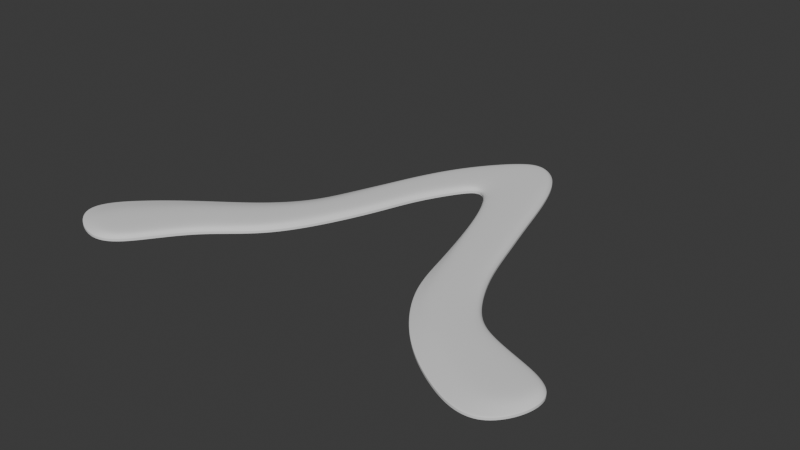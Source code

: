 # Source: fuzzilicious.blend  (saved by Blender 4.0.36; exported with 4.5.12 LTS)
import bpy
from mathutils import Matrix  # noqa: F401  (used for matrix-valued properties, if any)

bpy.ops.wm.read_factory_settings(use_empty=True)
scene = bpy.context.scene
scene.name = 'Scene'

# ---- collections
col_collection = bpy.data.collections.new('Collection'); scene.collection.children.link(col_collection)

# ---- node groups
ng_auto_smooth = bpy.data.node_groups.new('Auto Smooth', 'GeometryNodeTree')
_s = ng_auto_smooth.interface.new_socket(name='Geometry', in_out='OUTPUT', socket_type='NodeSocketGeometry')
_s = ng_auto_smooth.interface.new_socket(name='Geometry', in_out='INPUT', socket_type='NodeSocketGeometry')
_s = ng_auto_smooth.interface.new_socket(name='Angle', in_out='INPUT', socket_type='NodeSocketFloat')
_s.subtype = 'ANGLE'
_s.min_value = 0.0
_s.max_value = 3.142
ng_auto_smooth.is_modifier = True
_N = ng_auto_smooth.nodes; _L = ng_auto_smooth.links
n0 = _N.new('NodeGroupOutput'); n0.name = 'Group Output'; n0.location = (480, -100)
n1 = _N.new('NodeGroupInput'); n1.name = 'Group Input'; n1.location = (-420, -300)
n2 = _N.new('NodeGroupInput'); n2.name = 'Group Input.001'; n2.location = (-60, -100)
n3 = _N.new('GeometryNodeSetShadeSmooth'); n3.name = 'Set Shade Smooth'; n3.location = (120, -100)
n3.domain = 'EDGE'
n4 = _N.new('GeometryNodeSetShadeSmooth'); n4.name = 'Set Shade Smooth.001'; n4.location = (300, -100)
n5 = _N.new('GeometryNodeInputMeshEdgeAngle'); n5.name = 'Edge Angle'; n5.location = (-420, -220)
n6 = _N.new('GeometryNodeInputEdgeSmooth'); n6.name = 'Is Edge Smooth'; n6.location = (-60, -160)
n7 = _N.new('GeometryNodeInputShadeSmooth'); n7.name = 'Is Face Smooth'; n7.location = (-240, -340)
n8 = _N.new('FunctionNodeBooleanMath'); n8.name = 'Boolean Math'; n8.location = (-60, -220)
n9 = _N.new('FunctionNodeCompare'); n9.name = 'Compare'; n9.location = (-240, -180)
n9.operation = 'LESS_EQUAL'
_L.new(n5.outputs[0], n9.inputs[0])
_L.new(n4.outputs[0], n0.inputs[0])
_L.new(n1.outputs[1], n9.inputs[1])
_L.new(n9.outputs[0], n8.inputs[0])
_L.new(n7.outputs[0], n8.inputs[1])
_L.new(n2.outputs[0], n3.inputs[0])
_L.new(n6.outputs[0], n3.inputs[1])
_L.new(n3.outputs[0], n4.inputs[0])
_L.new(n8.outputs[0], n3.inputs[2])
n0.is_active_output = True

# ---- world
world_world = bpy.data.worlds.new('World'); scene.world = world_world
world_world.use_nodes = True; world_world.node_tree.nodes.clear()
_N = world_world.node_tree.nodes; _L = world_world.node_tree.links
n0 = _N.new('ShaderNodeOutputWorld'); n0.name = 'World Output'; n0.location = (300, 300)
n1 = _N.new('ShaderNodeBackground'); n1.name = 'Background'; n1.location = (10, 300)
n1.inputs[0].default_value = (0.05088, 0.05088, 0.05088, 1.0)
_L.new(n1.outputs[0], n0.inputs[0])
n0.is_active_output = True
world_world.color = (0.05088, 0.05088, 0.05088)
world_world.use_sun_shadow = False
world_world.sun_shadow_jitter_overblur = 0.0

# ---- meshes
me_plane_001 = bpy.data.meshes.new('Plane.001')
me_plane_001.from_pydata([(-0.1031, -0.08573, -1.698e-09), (0.1119, -0.08389, -5.094e-09), (-0.1389, -0.06544, 1.698e-09), (0.1273, -0.04875, 2.547e-09), (-0.08703, -0.06628, -3.396e-09), (-0.07283, -0.04485, -3.396e-09), (-0.04768, -0.02751, -1.273e-09), (-0.03165, 0.003153, -1.173e-09), (-0.0226, 0.02722, -2.329e-09), (-0.01675, 0.0457, -2.109e-09), (-0.004268, 0.06771, -1.842e-09), (0.000765, 0.07124, -3.69e-09), (0.006956, 0.0682, -2.078e-09), (0.01591, 0.04986, -1.846e-09), (0.02282, 0.02786, -2.101e-09), (0.02998, 0.002242, -2.659e-09), (0.03618, -0.02421, -3.82e-09), (0.05625, -0.05305, -2.971e-09), (0.08267, -0.07267, -5.094e-09), (0.1015, -0.03888, 5.943e-09), (0.07727, -0.03057, 3.396e-09), (0.06548, -0.01658, 4.245e-09), (0.05404, 0.006305, 3.396e-09), (0.04659, 0.03275, 2.547e-09), (0.03967, 0.05544, 2.78e-09), (0.02688, 0.1029, 2.78e-09), (0.006711, 0.1218, 2.78e-09), (-0.02481, 0.08539, 1.393e-09), (-0.03806, 0.05193, 2.089e-09), (-0.04614, 0.03169, 1.912e-09), (-0.05422, 0.01056, 1.141e-09), (-0.07173, -0.007557, 1.698e-09), (-0.09461, -0.02294, 4.245e-09), (-0.1194, -0.0419, 3.396e-09), (-0.1223, -0.06574, 4.245e-10), (-0.1017, -0.08138, -1.635e-09), (0.08931, -0.0618, -1.273e-09), (0.1086, -0.07187, -6.367e-10), (0.1238, -0.04913, 4.066e-09), (-0.1092, -0.05025, 1.486e-09), (-0.08779, -0.06512, -3.251e-09), (-0.07307, -0.04362, -2.858e-09), (-0.04947, -0.02544, -1.223e-09), (-0.03378, 0.004254, -1.495e-09), (-0.02423, 0.02758, -1.114e-09), (-0.01861, 0.04645, -1.201e-09), (-0.005538, 0.06929, -3.566e-10), (0.0008844, 0.0719, -3.69e-09), (0.007699, 0.0689, -2.766e-09), (0.01672, 0.05052, -1.589e-09), (0.02485, 0.02698, -1.047e-09), (0.03479, 0.001161, -8.516e-10), (0.04331, -0.02299, -8.49e-10), (0.0632, -0.04639, -1.061e-09), (0.1006, -0.04019, 3.225e-09), (0.07624, -0.03152, 4.051e-09), (0.0639, -0.01688, 1.605e-09), (0.0526, 0.006095, 1.605e-09), (0.04496, 0.03249, 2.007e-09), (0.03783, 0.05515, 3.065e-09), (0.02481, 0.1012, 1.241e-09), (0.007438, 0.1201, 9.31e-10), (-0.02136, 0.0835, 9.888e-10), (-0.03419, 0.0518, 1.039e-09), (-0.04015, 0.03, 8.036e-10), (-0.04819, 0.008128, 5.626e-10), (-0.06507, -0.0137, 4.245e-10), (-0.08826, -0.03004, 8.49e-10)], [], [(36, 37, 38, 54), (35, 40, 39, 34), (40, 41, 67, 39), (41, 42, 66, 67), (42, 43, 65, 66), (43, 44, 64, 65), (44, 45, 63, 64), (45, 46, 62, 63), (46, 47, 61, 62), (47, 48, 60, 61), (48, 49, 59, 60), (49, 50, 58, 59), (50, 51, 57, 58), (51, 52, 56, 57), (52, 53, 55, 56), (53, 36, 54, 55), (35, 34, 2, 0), (37, 36, 18, 1), (38, 37, 1, 3), (34, 39, 33, 2), (40, 35, 0, 4), (41, 40, 4, 5), (42, 41, 5, 6), (43, 42, 6, 7), (44, 43, 7, 8), (45, 44, 8, 9), (46, 45, 9, 10), (47, 46, 10, 11), (48, 47, 11, 12), (49, 48, 12, 13), (50, 49, 13, 14), (51, 50, 14, 15), (52, 51, 15, 16), (53, 52, 16, 17), (36, 53, 17, 18), (54, 38, 3, 19), (55, 54, 19, 20), (56, 55, 20, 21), (57, 56, 21, 22), (58, 57, 22, 23), (59, 58, 23, 24), (60, 59, 24, 25), (61, 60, 25, 26), (62, 61, 26, 27), (63, 62, 27, 28), (64, 63, 28, 29), (65, 64, 29, 30), (66, 65, 30, 31), (67, 66, 31, 32), (39, 67, 32, 33)])
me_plane_001.polygons.foreach_set('use_smooth', [True] * 50)
_k = {(34, 35): 0.22, (36, 37): 0.22, (37, 38): 0.22, (34, 39): 0.22, (35, 40): 0.22, (40, 41): 0.22, (41, 42): 0.22, (42, 43): 0.22, (43, 44): 0.22, (44, 45): 0.22, (45, 46): 0.22, (46, 47): 0.22, (47, 48): 0.22, (48, 49): 0.22, (49, 50): 0.22, (50, 51): 0.22, (51, 52): 0.22, (52, 53): 0.22, (36, 53): 0.22, (38, 54): 0.22, (54, 55): 0.22, (55, 56): 0.22, (56, 57): 0.22, (57, 58): 0.22, (58, 59): 0.22, (59, 60): 0.22, (60, 61): 0.22, (61, 62): 0.22, (62, 63): 0.22, (63, 64): 0.22, (64, 65): 0.22, (65, 66): 0.22, (66, 67): 0.22, (39, 67): 0.22, (39, 40): 0.22, (41, 67): 0.22, (42, 66): 0.22, (43, 65): 0.22, (44, 64): 0.22, (45, 63): 0.22, (46, 62): 0.22, (47, 61): 0.22, (48, 60): 0.22, (49, 59): 0.22, (50, 58): 0.22, (51, 57): 0.22, (52, 56): 0.22, (53, 55): 0.22, (36, 54): 0.22, (0, 2): 0.96, (1, 18): 0.96, (1, 3): 0.96, (2, 33): 0.96, (0, 4): 0.96, (4, 5): 0.96, (5, 6): 0.96, (6, 7): 0.96, (7, 8): 0.96, (8, 9): 0.96, (9, 10): 0.96, (10, 11): 0.96, (11, 12): 0.96, (12, 13): 0.96, (13, 14): 0.96, (14, 15): 0.96, (15, 16): 0.96, (16, 17): 0.96, (17, 18): 0.96, (3, 19): 0.96, (19, 20): 0.96, (20, 21): 0.96, (21, 22): 0.96, (22, 23): 0.96, (23, 24): 0.96, (24, 25): 0.96, (25, 26): 0.96, (26, 27): 0.96, (27, 28): 0.96, (28, 29): 0.96, (29, 30): 0.96, (30, 31): 0.96, (31, 32): 0.96, (32, 33): 0.96}
me_plane_001.attributes.new('crease_edge', 'FLOAT', 'EDGE').data.foreach_set('value', [_k.get((min(e.vertices), max(e.vertices)), 0.0) for e in me_plane_001.edges])
_uv = me_plane_001.uv_layers.new(name='UVMap')
_uv.uv.foreach_set('vector', [0.9375, 0.05381, 0.9462, 0.05381, 0.9868, 0.9542, 0.9375, 0.9589, 0.03422, 0.06067, 0.06265, 0.06518, 0.0625, 0.9462, 0.05381, 0.9462, 0.06265, 0.06518, 0.1247, 0.06481, 0.125, 0.9462, 0.0625, 0.9462, 0.1247, 0.06481, 0.1874, 0.05424, 0.1875, 0.9462, 0.125, 0.9462, 0.1874, 0.05424, 0.2499, 0.0542, 0.25, 0.9462, 0.1875, 0.9462, 0.2499, 0.0542, 0.3124, 0.054, 0.3125, 0.9462, 0.25, 0.9462, 0.3124, 0.054, 0.375, 0.05368, 0.375, 0.9462, 0.3125, 0.9462, 0.375, 0.05368, 0.4374, 0.05828, 0.4375, 0.9462, 0.375, 0.9462, 0.4374, 0.05828, 0.5, 0.0, 0.5, 0.9883, 0.4375, 0.9462, 0.5, 0.0, 0.5625, 0.05381, 0.563, 0.9643, 0.5, 0.9883, 0.5625, 0.05381, 0.625, 0.05381, 0.6251, 0.963, 0.563, 0.9643, 0.625, 0.05381, 0.6875, 0.05381, 0.6876, 0.9611, 0.6251, 0.963, 0.6875, 0.05381, 0.75, 0.05381, 0.7501, 0.9599, 0.6876, 0.9611, 0.75, 0.05381, 0.8125, 0.05381, 0.8126, 0.9588, 0.7501, 0.9599, 0.8125, 0.05381, 0.875, 0.05381, 0.8751, 0.9581, 0.8126, 0.9588, 0.875, 0.05381, 0.9375, 0.05381, 0.9375, 0.9589, 0.8751, 0.9581, 0.03422, 0.06067, 0.05381, 0.9462, 0.0, 1.0, 0.0, 0.0, 0.9462, 0.05381, 0.9375, 0.05381, 0.9375, 0.0, 1.0, 0.0, 0.9868, 0.9542, 0.9462, 0.05381, 1.0, 0.0, 1.0, 1.0, 0.05381, 0.9462, 0.0625, 0.9462, 0.0625, 1.0, 0.0, 1.0, 0.06265, 0.06518, 0.03422, 0.06067, 0.0, 0.0, 0.0625, 0.0, 0.1247, 0.06481, 0.06265, 0.06518, 0.0625, 0.0, 0.125, 0.0, 0.1874, 0.05424, 0.1247, 0.06481, 0.125, 0.0, 0.1875, 0.0, 0.2499, 0.0542, 0.1874, 0.05424, 0.1875, 0.0, 0.25, 0.0, 0.3124, 0.054, 0.2499, 0.0542, 0.25, 0.0, 0.3125, 0.0, 0.375, 0.05368, 0.3124, 0.054, 0.3125, 0.0, 0.375, 0.0, 0.4374, 0.05828, 0.375, 0.05368, 0.375, 0.0, 0.4375, 0.0, 0.5, 0.0, 0.4374, 0.05828, 0.4375, 0.0, 0.5, 0.0, 0.5625, 0.05381, 0.5, 0.0, 0.5, 0.0, 0.5625, 0.0, 0.625, 0.05381, 0.5625, 0.05381, 0.5625, 0.0, 0.625, 0.0, 0.6875, 0.05381, 0.625, 0.05381, 0.625, 0.0, 0.6875, 0.0, 0.75, 0.05381, 0.6875, 0.05381, 0.6875, 0.0, 0.75, 0.0, 0.8125, 0.05381, 0.75, 0.05381, 0.75, 0.0, 0.8125, 0.0, 0.875, 0.05381, 0.8125, 0.05381, 0.8125, 0.0, 0.875, 0.0, 0.9375, 0.05381, 0.875, 0.05381, 0.875, 0.0, 0.9375, 0.0, 0.9375, 0.9589, 0.9868, 0.9542, 1.0, 1.0, 0.9375, 1.0, 0.8751, 0.9581, 0.9375, 0.9589, 0.9375, 1.0, 0.875, 1.0, 0.8126, 0.9588, 0.8751, 0.9581, 0.875, 1.0, 0.8125, 1.0, 0.7501, 0.9599, 0.8126, 0.9588, 0.8125, 1.0, 0.75, 1.0, 0.6876, 0.9611, 0.7501, 0.9599, 0.75, 1.0, 0.6875, 1.0, 0.6251, 0.963, 0.6876, 0.9611, 0.6875, 1.0, 0.625, 1.0, 0.563, 0.9643, 0.6251, 0.963, 0.625, 1.0, 0.5625, 1.0, 0.5, 0.9883, 0.563, 0.9643, 0.5625, 1.0, 0.5, 1.0, 0.4375, 0.9462, 0.5, 0.9883, 0.5, 1.0, 0.4375, 1.0, 0.375, 0.9462, 0.4375, 0.9462, 0.4375, 1.0, 0.375, 1.0, 0.3125, 0.9462, 0.375, 0.9462, 0.375, 1.0, 0.3125, 1.0, 0.25, 0.9462, 0.3125, 0.9462, 0.3125, 1.0, 0.25, 1.0, 0.1875, 0.9462, 0.25, 0.9462, 0.25, 1.0, 0.1875, 1.0, 0.125, 0.9462, 0.1875, 0.9462, 0.1875, 1.0, 0.125, 1.0, 0.0625, 0.9462, 0.125, 0.9462, 0.125, 1.0, 0.0625, 1.0])
me_plane_001.update()

# ---- objects
ob_solidify = bpy.data.objects.new('Solidify', me_plane_001)

# ---- transforms, parenting, visibility, modifiers, constraints
ob_solidify.location = (0.0, 0.0, 0.0)
_vg = ob_solidify.vertex_groups.new(name='Solidify')
_vg.add([34, 35, 36, 37, 38, 39, 40, 41, 42, 43, 44, 45, 46, 47, 48, 49, 50, 51, 52, 53, 54, 55, 56, 57, 58, 59, 60, 61, 62, 63, 64, 65, 66, 67], 1.0, 'REPLACE')
_m = ob_solidify.modifiers.new('Solidify', 'SOLIDIFY')
_m.thickness = 0.0038
_m.thickness_vertex_group = 0.35
_m.offset = 1.0
_m.vertex_group = 'Solidify'
_m = ob_solidify.modifiers.new('Subdivision', 'SUBSURF')
_m.levels = 3
_m.render_levels = 4
_m = ob_solidify.modifiers.new('Auto Smooth', 'NODES')
_m.node_group = ng_auto_smooth
_gi = [s.identifier for s in ng_auto_smooth.interface.items_tree if s.item_type == 'SOCKET' and s.in_out == 'INPUT']
_m[_gi[1]] = 0.5236  # Angle

# ---- collection membership
col_collection.objects.link(ob_solidify)

# ---- scene / render settings (as saved in the file)
scene.frame_start = 1; scene.frame_end = 250; scene.frame_set(11)
scene.render.engine = 'BLENDER_EEVEE_NEXT'
scene.cycles.sampling_pattern = 'TABULATED_SOBOL'
bpy.context.view_layer.update()

# ---- added for rendering (the .blend has no active camera and no usable light): camera, sun
cam_auto = bpy.data.cameras.new('AutoCamera')
cam_auto.lens = 50.0
cam_auto.sensor_width = 36.0
cam_auto.clip_end = 1000.0
ob_auto_camera = bpy.data.objects.new('AutoCamera', cam_auto)
scene.collection.objects.link(ob_auto_camera)
ob_auto_camera.location = (0.287839, -0.334072, 0.235967)
ob_auto_camera.rotation_euler = (1.09748, -7.21219e-08, 0.694738)
scene.camera = ob_auto_camera
light_auto_sun = bpy.data.lights.new('AutoSun', 'SUN')
light_auto_sun.energy = 3.0
light_auto_sun.angle = 0.0523599
ob_auto_sun = bpy.data.objects.new('AutoSun', light_auto_sun)
scene.collection.objects.link(ob_auto_sun)
ob_auto_sun.rotation_euler = (0.872665, 0.174533, 0.523599)
bpy.context.view_layer.update()
